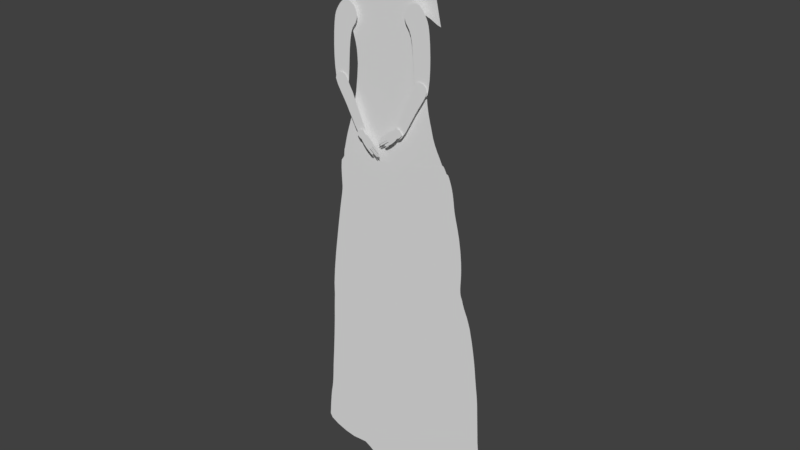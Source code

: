 # Source: Shopkeeper007.blend  (saved by Blender 2.79.0; exported with 4.5.12 LTS)
import bpy
from mathutils import Matrix  # noqa: F401  (used for matrix-valued properties, if any)

bpy.ops.wm.read_factory_settings(use_empty=True)
scene = bpy.context.scene
scene.name = 'Scene'

# ---- collections
col_collection_1 = bpy.data.collections.new('Collection 1'); scene.collection.children.link(col_collection_1)
col_collection_10 = bpy.data.collections.new('Collection 10'); scene.collection.children.link(col_collection_10)

# ---- world
world_world = bpy.data.worlds.new('World'); scene.world = world_world
world_world.color = (0.05088, 0.05088, 0.05088)
world_world.use_sun_shadow = False
world_world.sun_shadow_jitter_overblur = 0.0
world_world.cycles.sampling_method = 'MANUAL'

# ---- meshes
me_circle_007 = bpy.data.meshes.new('Circle.007')
me_circle_007.from_pydata([(-1.224, -0.9451, -2.661e-06), (-1.325, -2.603, -2.824e-06), (-1.288, -1.7, -2.732e-06), (-1.326, -3.497, -2.927e-06), (0.1448, -4.164, -2.918e-06), (0.1827, -3.451, -2.822e-06), (0.3103, -1.964, -2.646e-06), (0.2321, -2.689, -2.728e-06), (-0.2736, 0.8977, -2.52e-06), (-0.08912, 0.9563, -2.505e-06), (0.109, 0.9572, -2.493e-06), (0.3068, 0.908, -2.486e-06), (0.4919, 0.8176, -2.485e-06), (0.6558, 0.6925, -2.486e-06), (0.7922, 0.5378, -2.484e-06), (0.8958, 0.3595, -2.48e-06), (0.9626, 0.1644, -2.474e-06), (0.9901, -0.04001, -2.47e-06), (0.9772, -0.2458, -2.469e-06), (0.9243, -0.4452, -2.472e-06), (0.8336, -0.6304, -2.482e-06), (0.7099, -0.8061, -2.503e-06), (0.566, -1.025, -2.537e-06), (0.4248, -1.39, -2.583e-06), (0.09968, -4.782, -3.003e-06), (0.04823, -5.347, -3.065e-06), (-0.04942, -5.542, -3.124e-06), (-0.1754, -5.673, -3.165e-06), (-0.3241, -5.748, -3.193e-06), (-0.4872, -5.777, -3.211e-06), (-0.6561, -5.763, -3.221e-06), (-0.8225, -5.704, -3.22e-06), (-0.9786, -5.592, -3.202e-06), (-1.117, -5.413, -3.161e-06), (-1.21, -4.92, -3.105e-06), (-1.287, -4.282, -3.024e-06), (-0.833, 0.2897, -2.569e-06), (-0.7107, 0.471, -2.558e-06), (-0.5797, 0.6384, -2.547e-06), (-0.4363, 0.7861, -2.535e-06), (-1.051, -0.1267, -2.594e-06), (-0.9466, 0.09441, -2.58e-06), (-1.144, -0.4362, -2.617e-06)], [], [(3, 35, 34, 33, 32, 31, 30, 29, 28, 27, 26, 25, 24, 4, 5, 7, 6, 23, 22, 21, 20, 19, 18, 17, 16, 15, 14, 13, 12, 11, 10, 9, 8, 39, 38, 37, 36, 41, 40, 42, 0, 2, 1)])
me_circle_007.use_remesh_preserve_volume = False
me_circle_007.use_remesh_preserve_attributes = False
me_circle_007.use_mirror_vertex_groups = False
me_circle_007.update()
me_circle_006 = bpy.data.meshes.new('Circle.006')
me_circle_006.from_pydata([(-0.05563, 0.9465, 9.554e-09), (-0.4294, 0.8722, 9.554e-09), (-0.7463, 0.6604, 9.554e-09), (-0.9581, 0.3435, 9.554e-09), (-1.032, -0.03028, 1.881e-08), (2.703, -6.622, -1.431e-06), (1.201, -4.139, -8.87e-07), (0.2884, -2.495, -5.247e-07), (2.094, -5.782, -1.249e-06), (-0.7102, -0.8519, -1.624e-07), (1.647, -4.96, -1.068e-06), (-0.2253, -1.674, -3.435e-07), (0.8468, 0.3435, 9.554e-09), (0.6351, 0.6604, 9.554e-09), (0.3182, 0.8722, 9.554e-09), (0.7637, -3.317, -7.058e-07), (2.064, -2.044, -5.305e-07), (3.457, -5.228, -1.251e-06), (2.78, -3.636, -8.905e-07), (1.243, -0.4524, -1.705e-07), (3.071, -4.432, -1.07e-06), (2.836, -6.822, -1.41e-06), (3.036, -6.955, -1.452e-06), (3.271, -7.002, -1.452e-06), (3.507, -6.955, -1.452e-06), (3.706, -6.822, -1.41e-06), (3.839, -6.622, -1.431e-06), (3.886, -6.387, -1.431e-06), (3.839, -6.152, -1.431e-06), (2.403, -2.84, -7.105e-07), (1.706, -1.248, -3.505e-07)], [], [(1, 2, 3, 4, 9, 11, 7, 15, 6, 10, 8, 5, 21, 22, 23, 24, 25, 26, 27, 28, 17, 20, 18, 29, 16, 30, 19, 12, 13, 14, 0)])
me_circle_006.use_remesh_preserve_volume = False
me_circle_006.use_remesh_preserve_attributes = False
me_circle_006.use_mirror_vertex_groups = False
me_circle_006.update()
me_circle_003 = bpy.data.meshes.new('Circle.003')
me_circle_003.from_pydata([(-0.05563, 0.9465, 9.554e-09), (-0.4294, 0.8722, 9.554e-09), (-0.7463, 0.6604, 9.554e-09), (-0.9581, 0.3435, 9.554e-09), (-1.032, -0.03028, 1.881e-08), (2.703, -6.622, -1.431e-06), (1.201, -4.139, -8.87e-07), (0.2884, -2.495, -5.247e-07), (2.094, -5.782, -1.249e-06), (-0.7102, -0.8519, -1.624e-07), (1.647, -4.96, -1.068e-06), (-0.2253, -1.674, -3.435e-07), (0.8468, 0.3435, 9.554e-09), (0.6351, 0.6604, 9.554e-09), (0.3182, 0.8722, 9.554e-09), (0.7637, -3.317, -7.058e-07), (2.064, -2.044, -5.305e-07), (3.457, -5.228, -1.251e-06), (2.78, -3.636, -8.905e-07), (1.243, -0.4524, -1.705e-07), (3.071, -4.432, -1.07e-06), (2.836, -6.822, -1.41e-06), (3.036, -6.955, -1.452e-06), (3.271, -7.002, -1.452e-06), (3.507, -6.955, -1.452e-06), (3.706, -6.822, -1.41e-06), (3.839, -6.622, -1.431e-06), (3.886, -6.387, -1.431e-06), (3.839, -6.152, -1.431e-06), (2.403, -2.84, -7.105e-07), (1.706, -1.248, -3.505e-07)], [], [(1, 2, 3, 4, 9, 11, 7, 15, 6, 10, 8, 5, 21, 22, 23, 24, 25, 26, 27, 28, 17, 20, 18, 29, 16, 30, 19, 12, 13, 14, 0)])
me_circle_003.use_remesh_preserve_volume = False
me_circle_003.use_remesh_preserve_attributes = False
me_circle_003.use_mirror_vertex_groups = False
me_circle_003.update()
me_circle_002 = bpy.data.meshes.new('Circle.002')
me_circle_002.from_pydata([(-1.224, -0.9451, -2.661e-06), (-1.325, -2.603, -2.824e-06), (-1.288, -1.7, -2.732e-06), (-1.326, -3.497, -2.927e-06), (0.1448, -4.164, -2.918e-06), (0.1827, -3.451, -2.822e-06), (0.3103, -1.964, -2.646e-06), (0.2321, -2.689, -2.728e-06), (-0.2736, 0.8977, -2.52e-06), (-0.08912, 0.9563, -2.505e-06), (0.109, 0.9572, -2.493e-06), (0.3068, 0.908, -2.486e-06), (0.4919, 0.8176, -2.485e-06), (0.6558, 0.6925, -2.486e-06), (0.7922, 0.5378, -2.484e-06), (0.8958, 0.3595, -2.48e-06), (0.9626, 0.1644, -2.474e-06), (0.9901, -0.04001, -2.47e-06), (0.9772, -0.2458, -2.469e-06), (0.9243, -0.4452, -2.472e-06), (0.8336, -0.6304, -2.482e-06), (0.7099, -0.8061, -2.503e-06), (0.566, -1.025, -2.537e-06), (0.4248, -1.39, -2.583e-06), (0.09968, -4.782, -3.003e-06), (0.04823, -5.347, -3.065e-06), (-0.04942, -5.542, -3.124e-06), (-0.1754, -5.673, -3.165e-06), (-0.3241, -5.748, -3.193e-06), (-0.4872, -5.777, -3.211e-06), (-0.6561, -5.763, -3.221e-06), (-0.8225, -5.704, -3.22e-06), (-0.9786, -5.592, -3.202e-06), (-1.117, -5.413, -3.161e-06), (-1.21, -4.92, -3.105e-06), (-1.287, -4.282, -3.024e-06), (-0.833, 0.2897, -2.569e-06), (-0.7107, 0.471, -2.558e-06), (-0.5797, 0.6384, -2.547e-06), (-0.4363, 0.7861, -2.535e-06), (-1.051, -0.1267, -2.594e-06), (-0.9466, 0.09441, -2.58e-06), (-1.144, -0.4362, -2.617e-06)], [], [(3, 35, 34, 33, 32, 31, 30, 29, 28, 27, 26, 25, 24, 4, 5, 7, 6, 23, 22, 21, 20, 19, 18, 17, 16, 15, 14, 13, 12, 11, 10, 9, 8, 39, 38, 37, 36, 41, 40, 42, 0, 2, 1)])
me_circle_002.use_remesh_preserve_volume = False
me_circle_002.use_remesh_preserve_attributes = False
me_circle_002.use_mirror_vertex_groups = False
me_circle_002.update()
me_circle_001 = bpy.data.meshes.new('Circle.001')
me_circle_001.from_pydata([(0.6486, 0.8735, -8.036e-09), (0.3375, 0.9778, 4.406e-10), (-0.0703, 0.8972, -2.018e-09), (-0.3894, 0.9466, 1.01e-08), (-0.987, 0.7763, 6.57e-09), (-1.137, 0.7484, 1.593e-08), (-1.037, 0.4601, 7.02e-09), (-0.9424, 0.3187, 8.682e-09), (-0.8908, 0.09408, 1.045e-08), (-0.9137, -0.04498, 1.289e-08), (-0.9573, -0.213, 1.434e-08), (-1.034, -0.3853, 1.424e-08), (-1.136, -0.5367, 1.411e-08), (-1.237, -0.688, 1.511e-08), (-1.338, -0.8829, 1.716e-08), (-0.2149, -0.8701, 1.751e-08), (0.06706, -0.8597, 1.709e-08), (0.3467, -0.8466, 1.738e-08), (1.468, -0.7163, 1.712e-08), (1.393, -0.6452, 1.661e-08), (1.261, -0.5214, 1.581e-08), (1.167, -0.3778, 1.516e-08), (1.077, -0.2115, 1.464e-08), (1.028, -0.03901, 1.277e-08), (1.007, 0.0844, 3.542e-09), (0.9782, 0.2244, 2.032e-09), (0.9476, 0.3935, 1.055e-09), (0.9369, 0.4791, -6.803e-09), (0.9535, 0.5992, -9.848e-09), (0.919, 0.806, -1.877e-09), (0.8563, 0.8623, -4.649e-09), (0.6955, 0.8708, -7.444e-09), (0.8961, -0.8001, 1.803e-08), (0.6223, -0.8272, 1.786e-08), (1.176, -0.7649, 1.785e-08), (-0.7784, -0.8784, 1.837e-08), (-1.054, -0.8775, 1.853e-08), (-0.4967, -0.8768, 1.808e-08), (1.322, -0.7444, 1.766e-08), (-1.187, -0.8736, 1.845e-08), (-1.287, -0.7788, 1.674e-08), (-0.8992, 0.1868, 9.402e-09), (-0.991, 0.3949, 8.597e-09), (-0.9141, 0.2555, 8.882e-09), (1.322, -0.5829, 1.618e-08), (1.208, -0.4528, 1.547e-08), (1.121, -0.2971, 1.488e-08), (1.044, -0.1217, 1.444e-08), (1.016, 0.02564, 8.134e-09), (0.9938, 0.1495, 2.005e-09), (0.9615, 0.313, 2.133e-09), (0.94, 0.4445, -2.458e-09), (0.9363, 0.5105, -1.038e-08), (0.9448, 0.7026, -5.862e-09), (0.903, 0.8354, -3.126e-09), (0.9452, 0.5549, -1.011e-08), (0.9503, 0.6509, -7.855e-09), (0.9101, 0.8212, -2.522e-09), (0.9415, 0.5327, -1.025e-08), (0.9331, 0.7543, -3.87e-09), (0.8949, 0.8478, -3.669e-09), (0.9486, 0.5771, -9.98e-09), (0.7859, 0.8681, -5.857e-09), (0.8231, 0.8656, -5.218e-09), (0.742, 0.8694, -6.657e-09), (0.8808, 0.8568, -4.154e-09), (0.4794, 0.9104, -6.048e-09), (0.5599, 0.886, -7.982e-09), (0.4063, 0.944, -2.925e-09), (0.6032, 0.8783, -8.252e-09), (0.4419, 0.9264, -4.581e-09), (0.5187, 0.8968, -7.22e-09), (0.3841, 0.9565, -1.753e-09), (0.1347, 0.9239, 9.105e-12), (0.2372, 0.9487, 5.21e-10), (0.03218, 0.9049, -7.564e-10), (0.271, 0.9595, 5.79e-10), (-0.01906, 0.899, -1.297e-09), (0.08343, 0.9134, -3.329e-10), (0.1859, 0.9354, 3.057e-10), (-0.2286, 0.9152, 4.496e-09), (-0.1494, 0.9031, 1.374e-09), (-0.3077, 0.9306, 7.476e-09), (-0.1099, 0.8984, -2.47e-10), (-0.2681, 0.9225, 6.005e-09), (-0.189, 0.9088, 2.954e-09), (-0.3361, 0.9372, 8.501e-09), (-0.6687, 0.8534, 8.028e-09), (-0.5222, 0.9015, 9.16e-09), (-0.8321, 0.8104, 6.667e-09), (-0.4732, 0.9183, 9.59e-09), (-0.7484, 0.8312, 7.377e-09), (-0.5934, 0.8762, 8.648e-09), (-0.9187, 0.79, 5.939e-09), (-0.4204, 0.9372, 1.003e-08), (-0.3671, 0.9445, 9.606e-09), (-0.404, 0.943, 1.013e-08), (-0.3553, 0.9417, 9.188e-09), (-0.4404, 0.9307, 9.832e-09), (-0.3774, 0.947, 9.902e-09), (0.3133, 0.9731, 6.299e-10), (0.3564, 0.9721, -2.78e-10), (0.3263, 0.9766, 5.903e-10), (0.3674, 0.9659, -8.684e-10), (0.2964, 0.9676, 6.177e-10), (0.3473, 0.9761, 1.46e-10), (-1.164, 0.6017, 1.224e-08), (-1.167, 0.6726, 1.485e-08), (-1.111, 0.5309, 9.629e-09), (-1.162, 0.698, 1.578e-08), (-1.142, 0.5663, 1.093e-08), (-1.171, 0.6372, 1.354e-08), (-1.075, 0.4955, 8.325e-09), (-1.078, 0.7605, 1.116e-08), (-1.155, 0.7257, 1.68e-08), (-1.039, 0.7668, 8.383e-09), (-1.15, 0.7387, 1.673e-08), (-1.112, 0.7549, 1.396e-08), (-1.158, 0.7152, 1.642e-08)], [], [(69, 67, 71, 66, 70, 68, 72, 103, 101, 105, 1, 102, 100, 104, 76, 74, 79, 73, 78, 75, 77, 2, 83, 81, 85, 80, 84, 82, 86, 97, 95, 99, 3, 96, 94, 98, 90, 88, 92, 87, 91, 89, 93, 4, 115, 113, 117, 5, 116, 114, 118, 109, 107, 111, 106, 110, 108, 112, 6, 42, 7, 43, 41, 8, 9, 10, 11, 12, 13, 40, 14, 39, 36, 35, 37, 15, 16, 17, 33, 32, 34, 38, 18, 19, 44, 20, 45, 21, 46, 22, 47, 23, 48, 24, 49, 25, 50, 26, 51, 27, 52, 58, 55, 61, 28, 56, 53, 59, 29, 57, 54, 60, 65, 30, 63, 62, 64, 31, 0)])
_uv = me_circle_001.uv_layers.new(name='UVMap')
_uv.uv.foreach_set('vector', [0.7169, 0.7853, 0.7016, 0.7887, 0.6872, 0.7932, 0.6734, 0.7986, 0.6603, 0.8048, 0.6479, 0.8117, 0.6402, 0.8164, 0.6344, 0.82, 0.6306, 0.8224, 0.6274, 0.824, 0.6239, 0.8247, 0.6199, 0.8245, 0.6153, 0.8234, 0.6092, 0.8217, 0.6001, 0.8192, 0.5879, 0.8159, 0.5695, 0.812, 0.5511, 0.8087, 0.5328, 0.8057, 0.5144, 0.8035, 0.4961, 0.8022, 0.4779, 0.8023, 0.4638, 0.8033, 0.4498, 0.8056, 0.4358, 0.8082, 0.4219, 0.8111, 0.4079, 0.8143, 0.394, 0.8178, 0.384, 0.8206, 0.3772, 0.8225, 0.3731, 0.8236, 0.3695, 0.8247, 0.3652, 0.8247, 0.3599, 0.8237, 0.3541, 0.8218, 0.3468, 0.8199, 0.335, 0.8159, 0.3173, 0.8107, 0.2916, 0.8028, 0.2645, 0.7958, 0.2359, 0.7892, 0.2058, 0.7831, 0.1747, 0.7771, 0.1502, 0.7733, 0.1315, 0.7707, 0.1175, 0.7691, 0.1054, 0.7676, 0.09631, 0.7657, 0.09157, 0.7624, 0.08975, 0.7579, 0.0886, 0.7542, 0.0869, 0.7481, 0.08451, 0.7392, 0.08284, 0.7266, 0.08478, 0.7139, 0.09183, 0.701, 0.1025, 0.6879, 0.1147, 0.6748, 0.1277, 0.6616, 0.143, 0.6378, 0.1591, 0.6099, 0.1682, 0.587, 0.1724, 0.5624, 0.174, 0.5293, 0.1637, 0.4803, 0.1457, 0.4212, 0.1157, 0.3612, 0.07716, 0.3089, 0.03893, 0.2567, 0.01983, 0.2252, 8.055e-05, 0.189, 0.05419, 0.19, 0.1011, 0.1866, 0.1992, 0.182, 0.2993, 0.1783, 0.3995, 0.1764, 0.4999, 0.1759, 0.5995, 0.1762, 0.6977, 0.179, 0.7954, 0.1844, 0.8954, 0.1927, 0.9476, 0.1978, 0.9999, 0.2055, 0.9743, 0.2319, 0.9501, 0.2551, 0.9292, 0.2779, 0.9114, 0.3031, 0.898, 0.3304, 0.8828, 0.3598, 0.8687, 0.3909, 0.8583, 0.4233, 0.8539, 0.4529, 0.8505, 0.4761, 0.8482, 0.4971, 0.8446, 0.5204, 0.8402, 0.5473, 0.8356, 0.579, 0.8318, 0.6078, 0.8299, 0.6261, 0.8294, 0.6384, 0.8296, 0.6496, 0.8318, 0.6574, 0.8334, 0.6652, 0.835, 0.673, 0.8371, 0.6808, 0.8367, 0.6992, 0.8355, 0.7177, 0.8322, 0.7362, 0.828, 0.7548, 0.825, 0.7603, 0.8227, 0.7655, 0.82, 0.77, 0.8152, 0.7734, 0.8066, 0.7758, 0.7948, 0.7774, 0.7816, 0.7789, 0.7661, 0.78, 0.7496, 0.7812, 0.733, 0.7829])
me_circle_001.use_remesh_preserve_volume = False
me_circle_001.use_remesh_preserve_attributes = False
me_circle_001.use_mirror_vertex_groups = False
me_circle_001.update()
me_circle = bpy.data.meshes.new('Circle')
me_circle.from_pydata([(-0.2484, 0.8301, -2.635e-08), (-0.5301, 0.826, -2.448e-08), (-0.7419, 0.8279, -1.491e-08), (-0.8604, 0.7983, -5.184e-09), (-0.8643, 0.7172, -1.257e-10), (-0.9019, 0.5434, 0.0), (-0.9598, 0.3808, 0.0), (-1.017, 0.1942, 0.0), (-1.04, -0.02743, 0.0), (-1.058, -0.1942, 0.0), (-1.09, -0.379, -2.567e-10), (-1.145, -0.5927, -6.509e-09), (-1.138, -0.7311, -4.867e-09), (-0.893, -0.7707, 1.009e-08), (-0.6591, -0.7757, 2.554e-08), (-0.5021, -0.79, 3.308e-08), (-0.3318, -0.8312, 2.914e-08), (-0.09059, -0.8708, 1.872e-08), (0.2018, -0.8983, 3.753e-09), (0.575, -0.8439, -4.464e-09), (0.5953, -0.8133, -1.948e-08), (0.5365, -0.7813, -3.739e-08), (1.131, -0.3658, -6.803e-10), (1.102, -0.1624, 5.718e-09), (1.053, 0.006063, 1.077e-09), (0.9762, 0.1794, -5.31e-10), (0.8428, 0.3314, -9.076e-09), (0.8218, 0.5544, -1.501e-10), (0.7487, 0.7034, 0.0), (0.7091, 0.8025, -3.249e-10), (0.6148, 0.9033, -3.296e-09), (0.1077, 0.8458, -2.137e-08), (-0.4012, 0.8268, -2.644e-08), (-0.6415, 0.8263, -2.05e-08), (-0.8215, 0.8216, -9.476e-09), (-0.8667, 0.7596, -1.728e-09), (-0.8677, 0.6266, 0.0), (-0.9291, 0.4691, 0.0), (-0.9907, 0.2889, 0.0), (-1.031, 0.1158, 0.0), (-1.046, -0.1021, 0.0), (-1.071, -0.2772, 0.0), (-1.113, -0.508, -3.975e-09), (-1.169, -0.7094, -1.134e-08), (-1.034, -0.7528, 2.923e-09), (-0.7661, -0.7788, 1.758e-08), (-0.5743, -0.7742, 3.166e-08), (-0.4222, -0.8125, 3.161e-08), (-0.2284, -0.8499, 2.497e-08), (0.06663, -0.8891, 1.123e-08), (0.3133, -0.8991, -2.272e-09), (0.5987, -0.8277, -1.039e-08), (0.5692, -0.7966, -2.948e-08), (1.137, -0.7179, -4.469e-08), (1.121, -0.2823, 3.259e-09), (1.075, -0.07351, 4.271e-09), (1.012, 0.11, 5.387e-11), (0.8967, 0.2667, -3.94e-09), (0.8346, 0.4995, -5.628e-10), (0.7999, 0.6132, -1.876e-11), (0.7228, 0.7609, -9.029e-11), (0.6724, 0.8645, -1.191e-09), (0.2643, 0.855, -1.79e-08), (-0.07289, 0.8368, -2.448e-08), (0.4676, -0.8831, -5.071e-09), (0.4007, -0.8942, -4.995e-09), (0.5281, -0.8648, -3.87e-09), (0.4394, -0.7115, -3.296e-08), (0.4805, -0.7522, -3.772e-08), (0.4515, -0.6888, -3.381e-08), (0.5069, -0.7675, -3.933e-08), (0.435, -0.6935, -3.204e-08), (0.457, -0.7336, -3.542e-08), (0.4882, -0.6951, -3.697e-08), (0.6685, -0.7326, -4.552e-08), (0.5802, -0.7139, -4.155e-08), (0.7639, -0.763, -5.157e-08), (0.534, -0.7047, -3.958e-08), (0.7114, -0.7452, -4.809e-08), (0.626, -0.7228, -4.345e-08), (0.8157, -0.7812, -5.507e-08), (0.9928, -0.7814, -5.534e-08), (0.893, -0.7925, -5.723e-08), (1.077, -0.7542, -5.059e-08), (0.8546, -0.7908, -5.689e-08), (1.04, -0.7684, -5.306e-08), (0.9413, -0.7899, -5.68e-08), (1.107, -0.7377, -4.77e-08), (1.169, -0.5853, -2.833e-08), (1.161, -0.6843, -4.209e-08), (1.147, -0.4643, -1.067e-08), (1.155, -0.6997, -4.29e-08), (1.159, -0.497, -1.491e-08), (1.169, -0.6667, -4.051e-08), (1.138, -0.4258, -5.751e-09), (1.172, -0.6215, -3.38e-08), (1.175, -0.645, -3.75e-08), (1.167, -0.6011, -3.066e-08), (1.176, -0.5481, -2.268e-08), (1.175, -0.5688, -2.588e-08), (1.17, -0.5239, -1.885e-08), (1.113, -0.2127, 5.202e-09), (1.087, -0.1162, 5.356e-09), (1.065, -0.03405, 2.617e-09), (1.037, 0.05068, 3.386e-10), (0.935, 0.2314, -1.878e-09), (0.8733, 0.2948, -6.245e-09), (0.8625, 0.3118, -7.917e-09), (0.8363, 0.3989, -4.802e-09), (0.8341, 0.3638, -7.203e-09), (0.8392, 0.4351, -2.42e-09), (0.8364, 0.3463, -8.387e-09), (0.8381, 0.4164, -3.602e-09), (0.8344, 0.3813, -6.003e-09), (0.8391, 0.46, -1.351e-09), (0.8527, 0.3213, -8.825e-09), (0.7732, 0.6635, 0.0), (0.7319, 0.7355, -2.164e-11), (0.7163, 0.7825, -1.948e-10), (0.6923, 0.8366, -6.873e-10), (0.6501, 0.8888, -1.803e-09), (0.7012, 0.8205, -4.88e-10), (0.6615, 0.8769, -1.487e-09), (0.6827, 0.8512, -9.225e-10), (0.6367, 0.8994, -2.225e-09), (0.5129, 0.8796, -9.329e-09), (0.5668, 0.891, -6.042e-09), (0.443, 0.8693, -1.264e-08), (0.5932, 0.8983, -4.372e-09), (0.4833, 0.8745, -1.09e-08), (0.5401, 0.885, -7.727e-09), (0.3757, 0.863, -1.49e-08), (-1.159, -0.6517, -1.036e-08), (-1.152, -0.6208, -8.229e-09), (-1.164, -0.6826, -1.248e-08), (-1.131, -0.5505, -5.105e-09), (-1.122, -0.5308, -4.606e-09), (-1.138, -0.5702, -5.604e-09), (-1.099, -0.4469, -2.054e-09), (-1.095, -0.4148, -1.027e-09), (-1.105, -0.479, -3.081e-09), (-1.082, -0.3358, 0.0), (-0.8586, 0.6692, 0.0), (-0.861, 0.6882, 0.0), (-0.8601, 0.6503, 0.0), (-0.8816, 0.5935, 0.0), (-1.031, 0.04877, 0.0), (-1.032, 0.07316, 0.0), (-1.035, 0.01981, 0.0), (-0.7419, 0.8679, -1.835e-08), (-0.5301, 0.8661, -2.791e-08), (-0.2484, 0.8701, -2.979e-08), (0.5673, 0.9355, -7.333e-09), (0.1077, 0.8859, -2.48e-08), (-0.4012, 0.8669, -2.987e-08), (-0.6415, 0.8664, -2.394e-08), (-0.7796, 0.8688, -1.574e-08), (0.2738, 0.8993, -2.125e-08), (-0.07289, 0.8769, -2.791e-08), (0.4933, 0.9243, -1.296e-08), (0.5274, 0.9304, -9.974e-09), (0.4404, 0.9167, -1.646e-08), (0.5492, 0.9346, -8.433e-09), (0.4669, 0.92, -1.496e-08), (0.5054, 0.9267, -1.146e-08), (0.3666, 0.909, -1.885e-08), (0.5935, 0.921, -5.175e-09), (0.5814, 0.9299, -6.249e-09), (0.6056, 0.9122, -4.1e-09), (-0.8156, 0.8483, -1.176e-08), (-0.8186, 0.835, -1.062e-08), (-0.8116, 0.8615, -1.297e-08), (-0.82, 0.8283, -1.005e-08), (-0.8141, 0.855, -1.234e-08), (-0.8171, 0.8416, -1.119e-08), (-0.8028, 0.8666, -1.395e-08)], [], [(32, 1, 33, 2, 34, 3, 35, 4, 143, 142, 144, 36, 145, 5, 37, 6, 38, 7, 39, 147, 146, 148, 8, 40, 9, 41, 141, 10, 139, 138, 140, 42, 136, 135, 137, 11, 133, 132, 134, 43, 12, 44, 13, 45, 14, 46, 15, 47, 16, 48, 17, 49, 18, 50, 65, 64, 66, 19, 51, 20, 52, 21, 70, 68, 72, 67, 71, 69, 73, 77, 75, 79, 74, 78, 76, 80, 84, 82, 86, 81, 85, 83, 87, 53, 91, 89, 93, 96, 95, 97, 88, 99, 98, 100, 92, 90, 94, 22, 54, 101, 23, 102, 55, 103, 24, 104, 56, 25, 105, 57, 106, 107, 115, 26, 111, 109, 113, 108, 112, 110, 114, 58, 27, 59, 116, 28, 117, 60, 118, 29, 121, 119, 123, 61, 122, 120, 124, 30, 128, 126, 130, 125, 129, 127, 131, 62, 31, 63, 0), (129, 125, 159, 163), (32, 0, 151, 154), (130, 126, 160, 164), (128, 30, 168, 166, 167, 152, 162), (33, 1, 150, 155), (131, 127, 161, 165), (63, 31, 153, 158), (34, 2, 149, 156, 175, 171, 173, 169, 174, 170, 172), (126, 128, 162, 160), (1, 32, 154, 150), (31, 62, 157, 153), (127, 129, 163, 161), (2, 33, 155, 149), (0, 63, 158, 151), (125, 130, 164, 159), (62, 131, 165, 157)])
me_circle.use_remesh_preserve_volume = False
me_circle.use_remesh_preserve_attributes = False
me_circle.use_mirror_vertex_groups = False
me_circle.update()
me_circle_011 = bpy.data.meshes.new('Circle.011')
me_circle_011.from_pydata([(-0.02627, 0.4045, -0.02797), (-0.1805, 0.3756, -0.01823), (-0.3329, 0.3309, -0.01557), (-0.4575, 0.2606, -0.01627), (-0.5205, 0.15, -0.01485), (-0.4991, 0.01166, -0.01065), (-0.3961, -0.1192, -0.003214), (-0.2369, -0.2145, 0.007247), (-0.05628, -0.2641, 0.01407), (0.114, -0.261, 0.01027), (0.2496, -0.1953, -0.0006599), (0.3338, -0.0694, -0.01034), (0.3583, 0.09018, -0.01804), (0.3231, 0.2423, -0.02801), (0.2377, 0.352, -0.03748), (0.1166, 0.4038, -0.03774), (2.059, 0.3509, -0.07741), (1.914, 0.3459, -0.06639), (1.762, 0.3277, -0.05541), (1.629, 0.2848, -0.04552), (1.551, 0.2008, -0.03501), (1.553, 0.07541, -0.02225), (1.638, -0.07057, -0.007975), (1.784, -0.2053, 0.004148), (1.958, -0.2982, 0.009106), (2.123, -0.3252, 0.003813), (2.252, -0.274, -0.01073), (2.332, -0.1524, -0.03064), (2.358, 0.008536, -0.05174), (2.336, 0.164, -0.0702), (2.275, 0.2769, -0.08196), (2.181, 0.3349, -0.08409), (2.091, 0.486, 1.15e-08), (1.847, 0.5481, 2.07e-08), (1.635, 0.5784, 2.911e-08), (1.491, 0.6033, 3.403e-08), (1.434, 0.6022, 3.577e-08), (1.403, 0.5811, 3.644e-08), (1.57, 0.5651, 2.807e-08), (1.807, 0.5206, 1.764e-08), (2.08, 0.4577, 6.584e-09), (2.347, 0.3848, -3.364e-09), (2.565, 0.3072, -1.042e-08), (2.703, 0.2415, -1.374e-08), (2.701, 0.2716, -1.312e-08), (2.661, 0.2985, -1.117e-08), (2.531, 0.347, -5.576e-09), (2.331, 0.4183, 2.136e-09), (-0.1618, 0.5319, 6.826e-09), (0.08725, 0.5824, 1.344e-08), (0.3, 0.6023, 1.959e-08), (0.4452, 0.6203, 2.299e-08), (0.5001, 0.6164, 2.413e-08), (0.5274, 0.5933, 2.447e-08), (0.3614, 0.5856, 1.787e-08), (0.1213, 0.5525, 9.963e-09), (-0.1564, 0.5026, 1.806e-09), (-0.4295, 0.4423, -5.309e-09), (-0.6565, 0.3746, -1.004e-08), (-0.8027, 0.3151, -1.189e-08), (-0.7957, 0.3455, -1.129e-08), (-0.7519, 0.3707, -9.767e-09), (-0.6161, 0.4133, -5.565e-09), (-0.4087, 0.4755, 2.384e-11), (1.314, -0.9845, 7.038e-08), (1.312, -0.9453, 7.018e-08), (1.288, -0.828, 6.859e-08), (1.249, -0.6421, 6.527e-08), (1.207, -0.4232, 6.14e-08), (1.17, -0.1895, 5.905e-08), (1.144, 0.02544, 5.812e-08), (1.13, 0.1537, 5.759e-08), (1.121, 0.1871, 5.743e-08), (1.113, 0.153, 5.755e-08), (1.113, 0.02051, 5.789e-08), (1.129, -0.2023, 5.844e-08), (1.164, -0.44, 6.06e-08), (1.209, -0.6591, 6.446e-08), (1.259, -0.8436, 6.785e-08), (1.296, -0.9547, 6.973e-08), (0.7127, -0.8279, 6.353e-08), (0.7139, -0.7994, 6.38e-08), (0.7313, -0.7141, 6.362e-08), (0.76, -0.5789, 6.251e-08), (0.7902, -0.4198, 6.126e-08), (0.8172, -0.2499, 6.169e-08), (0.8358, -0.09362, 6.333e-08), (0.8456, -0.0003737, 6.432e-08), (0.8523, 0.02394, 6.456e-08), (0.858, -0.0009037, 6.428e-08), (0.8585, -0.0972, 6.303e-08), (0.8464, -0.2592, 6.092e-08), (0.8216, -0.432, 6.025e-08), (0.7887, -0.5913, 6.15e-08), (0.7528, -0.7255, 6.268e-08), (0.7254, -0.8063, 6.324e-08), (0.8381, -1.186, 3.089e-08), (0.8492, -1.184, 2.881e-08), (0.8837, -1.19, 2.037e-08), (0.9386, -1.2, 6.069e-09), (1.003, -1.209, -1.04e-08), (1.071, -1.213, -2.575e-08), (1.133, -1.21, -3.805e-08), (1.17, -1.208, -4.526e-08), (1.18, -1.211, -4.753e-08), (1.171, -1.22, -4.637e-08), (1.134, -1.233, -4.009e-08), (1.07, -1.243, -2.84e-08), (1.001, -1.241, -1.326e-08), (0.9369, -1.23, 3.447e-09), (0.8817, -1.212, 1.839e-08), (0.8478, -1.196, 2.776e-08), (0.331, -1.669, -3.984e-08), (0.3793, -1.682, -4.114e-08), (0.5197, -1.754, -4.53e-08), (0.7347, -1.831, -5.39e-08), (0.9916, -1.878, -6.562e-08), (1.257, -1.886, -7.803e-08), (1.486, -1.839, -8.986e-08), (1.63, -1.772, -9.87e-08), (1.678, -1.759, -1.017e-07), (1.636, -1.823, -9.803e-08), (1.494, -1.934, -8.858e-08), (1.263, -2.026, -7.568e-08), (0.9949, -2.041, -6.262e-08), (0.735, -1.972, -5.155e-08), (0.5172, -1.85, -4.403e-08), (0.3769, -1.733, -4.047e-08), (-0.03771, 0.09722, 0.07345), (-0.04837, 0.09523, 0.07412), (-0.05889, 0.09214, 0.0743), (-0.0675, 0.08728, 0.07425), (-0.07185, 0.07964, 0.07435), (-0.07038, 0.07009, 0.07464), (-0.06326, 0.06105, 0.07516), (-0.05227, 0.05446, 0.07588), (-0.03979, 0.05104, 0.07635), (-0.02802, 0.05125, 0.07609), (-0.01866, 0.05579, 0.07533), (-0.01284, 0.06449, 0.07466), (-0.01115, 0.07551, 0.07413), (-0.01358, 0.08602, 0.07344), (-0.01948, 0.0936, 0.07279), (-0.02785, 0.09718, 0.07277), (2.001, 0.08381, 0.06511), (1.99, 0.08182, 0.06579), (1.979, 0.07873, 0.06597), (1.971, 0.07387, 0.06592), (1.966, 0.06623, 0.06602), (1.968, 0.05668, 0.06631), (1.975, 0.04764, 0.06682), (1.986, 0.04105, 0.06755), (1.998, 0.03763, 0.06802), (2.01, 0.03784, 0.06776), (2.02, 0.04238, 0.067), (2.025, 0.05108, 0.06633), (2.027, 0.0621, 0.0658), (2.025, 0.07261, 0.06511), (2.019, 0.08019, 0.06446), (2.01, 0.08377, 0.06444)], [], [(1, 2, 3, 4, 5, 6, 7, 8, 9, 10, 11, 12, 13, 14, 15, 0), (17, 18, 19, 20, 21, 22, 23, 24, 25, 26, 27, 28, 29, 30, 31, 16), (33, 34, 35, 36, 37, 38, 39, 40, 41, 42, 43, 44, 45, 46, 47, 32), (49, 48, 63, 62, 61, 60, 59, 58, 57, 56, 55, 54, 53, 52, 51, 50), (65, 66, 67, 68, 69, 70, 71, 72, 73, 74, 75, 76, 77, 78, 79, 64), (81, 80, 95, 94, 93, 92, 91, 90, 89, 88, 87, 86, 85, 84, 83, 82), (97, 96, 111, 110, 109, 108, 107, 106, 105, 104, 103, 102, 101, 100, 99, 98), (113, 112, 127, 126, 125, 124, 123, 122, 121, 120, 119, 118, 117, 116, 115, 114), (129, 130, 131, 132, 133, 134, 135, 136, 137, 138, 139, 140, 141, 142, 143, 128), (145, 146, 147, 148, 149, 150, 151, 152, 153, 154, 155, 156, 157, 158, 159, 144)])
_uv = me_circle_011.uv_layers.new(name='UVMap')
_uv.uv.foreach_set('vector', [0.1381, 0.3012, 0.06866, 0.2581, 0.0164, 0.2061, 0.0002272, 0.1426, 0.02979, 0.07683, 0.09888, 0.0259, 0.1911, 0.0002273, 0.2876, 0.0002272, 0.3717, 0.02521, 0.43, 0.07666, 0.4546, 0.1509, 0.4448, 0.2335, 0.4065, 0.3044, 0.3491, 0.3475, 0.2819, 0.3566, 0.2108, 0.3369, 0.1857, 0.6561, 0.104, 0.6311, 0.0354, 0.5968, 0.0002272, 0.549, 0.01248, 0.4902, 0.07196, 0.4304, 0.1643, 0.3824, 0.2675, 0.3571, 0.36, 0.362, 0.4261, 0.4001, 0.4585, 0.4661, 0.4585, 0.5448, 0.4327, 0.6158, 0.3889, 0.6626, 0.3323, 0.6798, 0.2642, 0.6741, 0.2643, 0.9576, 0.1335, 0.9303, 0.04336, 0.9165, 0.01157, 0.8994, 0.0002272, 0.8674, 0.1006, 0.8974, 0.2504, 0.9165, 0.4262, 0.9256, 0.6015, 0.922, 0.7509, 0.8996, 0.8505, 0.8674, 0.8399, 0.8996, 0.8085, 0.9174, 0.7187, 0.9332, 0.5821, 0.9541, 0.4232, 0.9593, 0.5865, 0.8653, 0.4275, 0.867, 0.2687, 0.8617, 0.1321, 0.8409, 0.04226, 0.8251, 0.01086, 0.8073, 0.0002272, 0.7751, 0.09987, 0.8073, 0.2493, 0.8297, 0.4245, 0.8333, 0.6003, 0.8241, 0.7502, 0.805, 0.8505, 0.7751, 0.8392, 0.807, 0.8074, 0.8241, 0.7172, 0.838, 0.97, 0.09464, 0.9671, 0.1692, 0.9617, 0.2875, 0.9583, 0.4263, 0.9591, 0.5738, 0.9652, 0.7086, 0.97, 0.7888, 0.9677, 0.8103, 0.9594, 0.7901, 0.9455, 0.7087, 0.9331, 0.57, 0.93, 0.4204, 0.9356, 0.2811, 0.9472, 0.1626, 0.9592, 0.09044, 0.967, 0.07035, 0.8614, 0.1789, 0.8636, 0.1612, 0.8692, 0.1758, 0.8779, 0.2283, 0.8863, 0.3144, 0.8904, 0.4157, 0.8882, 0.5245, 0.8792, 0.6253, 0.8691, 0.6844, 0.8631, 0.6991, 0.8614, 0.6835, 0.8649, 0.6252, 0.8693, 0.5272, 0.8699, 0.42, 0.8674, 0.3191, 0.8635, 0.233, 0.4618, 0.1372, 0.455, 0.1351, 0.4615, 0.1295, 0.4833, 0.1209, 0.5184, 0.1125, 0.5591, 0.1085, 0.602, 0.1107, 0.6409, 0.1196, 0.6632, 0.1296, 0.6683, 0.1356, 0.662, 0.1372, 0.6392, 0.1338, 0.6009, 0.1294, 0.5584, 0.1288, 0.5181, 0.1313, 0.4835, 0.1352, 0.02818, 0.7745, 0.0002272, 0.7746, 0.02559, 0.7593, 0.1133, 0.7271, 0.2549, 0.6956, 0.4189, 0.6803, 0.5924, 0.6881, 0.7503, 0.7209, 0.8411, 0.7578, 0.8625, 0.7746, 0.8373, 0.7727, 0.7463, 0.7429, 0.5911, 0.7269, 0.4194, 0.7251, 0.2566, 0.7346, 0.117, 0.7494, 0.4666, 0.1931, 0.4608, 0.1895, 0.4564, 0.1851, 0.455, 0.1798, 0.4575, 0.1743, 0.4633, 0.1701, 0.471, 0.1679, 0.4791, 0.1679, 0.4861, 0.17, 0.491, 0.1743, 0.493, 0.1805, 0.4922, 0.1874, 0.489, 0.1933, 0.4842, 0.1969, 0.4786, 0.1977, 0.4726, 0.1961, 0.4666, 0.1628, 0.4608, 0.1592, 0.4564, 0.1549, 0.455, 0.1496, 0.4575, 0.1441, 0.4633, 0.1398, 0.471, 0.1377, 0.4791, 0.1377, 0.4861, 0.1398, 0.491, 0.1441, 0.493, 0.1503, 0.4922, 0.1572, 0.489, 0.1631, 0.4842, 0.1667, 0.4786, 0.1675, 0.4726, 0.1658])
me_circle_011.use_remesh_preserve_volume = False
me_circle_011.use_remesh_preserve_attributes = False
me_circle_011.use_mirror_vertex_groups = False
me_circle_011.update()
me_circle_010 = bpy.data.meshes.new('Circle.010')
me_circle_010.from_pydata([(5.084e-05, 0.5788, 6.007e-09), (-0.1716, 0.5593, 6.091e-09), (-0.3371, 0.4991, 6.388e-09), (-0.4905, 0.3944, 7.038e-09), (-0.6272, 0.2387, 8.251e-09), (-0.744, 0.02782, 1.021e-08), (-0.8392, -0.2307, 1.284e-08), (-0.9095, -0.5105, 1.549e-08), (-0.9499, -0.7758, 1.702e-08), (-0.9661, -1.014, 1.711e-08), (-0.9185, -1.009, 6.234e-09), (-0.8293, -0.9291, -5.124e-09), (-0.6976, -0.8472, -4.016e-09), (-0.5383, -0.7287, 5.238e-09), (-0.3705, -0.5753, 6.495e-09), (-0.1951, -0.4404, -3.355e-09), (-0.01462, -0.3825, -1.087e-08), (0.1539, -0.416, -8.249e-09), (0.3044, -0.5168, -3.345e-09), (0.4516, -0.6399, -5.925e-09), (0.6031, -0.7454, -1.232e-08), (0.7483, -0.8391, -9.673e-09), (0.868, -0.9565, 4.415e-09), (0.9387, -1.001, 1.665e-08), (0.9314, -0.7709, 1.685e-08), (0.8978, -0.5096, 1.546e-08), (0.8319, -0.2307, 1.284e-08), (0.7398, 0.02782, 1.021e-08), (0.625, 0.2387, 8.251e-09), (0.4896, 0.3944, 7.038e-09), (0.3368, 0.4991, 6.388e-09), (0.1717, 0.5593, 6.091e-09), (-0.9672, -0.3123, 2.454e-08), (-1.092, -0.6514, 2.799e-08), (-1.184, -1.019, 3.146e-08), (-1.237, -1.367, 3.347e-08), (-1.746, -5.638, 1.334e-07), (-1.679, -5.927, 1.203e-07), (-1.495, -5.483, 9.274e-08), (-1.254, -5.333, 9.477e-08), (-0.9624, -5.116, 1.117e-07), (-0.6553, -4.835, 1.14e-07), (-0.3342, -4.588, 9.598e-08), (-0.003804, -4.482, 8.222e-08), (0.3047, -4.543, 8.702e-08), (0.5803, -4.728, 9.599e-08), (0.8497, -4.953, 9.127e-08), (1.127, -5.147, 7.957e-08), (1.393, -5.318, 8.441e-08), (1.612, -5.533, 1.102e-07), (1.742, -5.614, 1.326e-07), (1.231, -1.36, 3.324e-08), (1.187, -1.018, 3.142e-08), (1.101, -0.6514, 2.799e-08), (0.9797, -0.3123, 2.454e-08)], [], [(1, 2, 3, 4, 5, 6, 7, 8, 9, 10, 11, 12, 13, 14, 15, 16, 17, 18, 19, 20, 21, 22, 23, 24, 25, 26, 27, 28, 29, 30, 31, 0), (26, 25, 24, 23, 22, 21, 20, 19, 18, 17, 16, 15, 14, 13, 12, 11, 10, 9, 8, 7, 6, 5, 32, 33, 34, 35, 36, 37, 38, 39, 40, 41, 42, 43, 44, 45, 46, 47, 48, 49, 50, 51, 52, 53, 54, 27)])
_uv = me_circle_010.uv_layers.new(name='UVMap')
_uv.uv.foreach_set('vector', [0.5628, 0.9827, 0.5151, 0.9739, 0.47, 0.9582, 0.4287, 0.9347, 0.392, 0.9028, 0.3604, 0.8636, 0.3355, 0.8211, 0.3193, 0.7808, 0.3103, 0.7446, 0.3238, 0.7452, 0.3504, 0.7572, 0.3889, 0.7695, 0.4359, 0.7872, 0.486, 0.8103, 0.5378, 0.8306, 0.5896, 0.8391, 0.6364, 0.8337, 0.677, 0.8181, 0.7161, 0.7991, 0.7568, 0.7827, 0.7959, 0.7682, 0.8275, 0.7502, 0.8465, 0.7433, 0.8487, 0.7783, 0.844, 0.8181, 0.8306, 0.8607, 0.8095, 0.9003, 0.781, 0.9326, 0.7458, 0.9565, 0.7047, 0.9727, 0.6594, 0.9822, 0.6114, 0.9854, 0.8306, 0.8607, 0.844, 0.8181, 0.8487, 0.7783, 0.8465, 0.7433, 0.8275, 0.7502, 0.7959, 0.7682, 0.7568, 0.7827, 0.7161, 0.7991, 0.677, 0.8181, 0.6364, 0.8337, 0.5896, 0.8391, 0.5378, 0.8306, 0.486, 0.8103, 0.4359, 0.7872, 0.3889, 0.7695, 0.3504, 0.7572, 0.3238, 0.7452, 0.3103, 0.7446, 0.3193, 0.7808, 0.3355, 0.8211, 0.3604, 0.8636, 0.392, 0.9028, 0.3229, 0.8514, 0.2815, 0.8, 0.2488, 0.7442, 0.2275, 0.6913, 0.006048, 0.0418, 0.0196, -0.002405, 0.07933, 0.06499, 0.1499, 0.08742, 0.236, 0.1199, 0.3276, 0.1622, 0.4225, 0.1992, 0.5174, 0.2148, 0.603, 0.205, 0.6772, 0.1764, 0.7489, 0.1416, 0.8234, 0.1117, 0.895, 0.08512, 0.9527, 0.05203, 0.9877, 0.03948, 0.9222, 0.688, 0.9161, 0.7403, 0.8985, 0.7962, 0.8707, 0.8481, 0.8095, 0.9003])
me_circle_010.use_remesh_preserve_volume = False
me_circle_010.use_remesh_preserve_attributes = False
me_circle_010.use_mirror_vertex_groups = False
me_circle_010.update()
me_circle_009 = bpy.data.meshes.new('Circle.009')
me_circle_009.from_pydata([(0.0005542, 0.5726, 6.154e-09), (-0.1766, 0.5505, 6.299e-09), (-0.3473, 0.4823, 6.787e-09), (-0.5056, 0.3636, 7.766e-09), (-0.6466, 0.1872, 9.471e-09), (-0.7671, -0.05173, 1.21e-08), (-0.8653, -0.3446, 1.554e-08), (-0.9378, -0.6617, 1.907e-08), (-0.9795, -0.9623, 2.144e-08), (-0.9961, -1.232, 2.228e-08), (-0.9471, -1.226, 1.139e-08), (-0.8551, -1.136, -2.205e-10), (-0.7192, -1.043, 6.293e-10), (-0.5548, -0.909, 9.51e-09), (-0.3817, -0.7352, 1.028e-08), (-0.2008, -0.5823, 6.911e-12), (-0.01458, -0.5167, -7.689e-09), (0.1593, -0.5546, -4.964e-09), (0.3146, -0.6689, 2.582e-10), (0.4664, -0.8083, -1.933e-09), (0.6227, -0.9279, -7.994e-09), (0.7725, -1.034, -5.053e-09), (0.896, -1.167, 9.405e-09), (0.969, -1.217, 2.178e-08), (0.9614, -0.9568, 2.125e-08), (0.9267, -0.6608, 1.904e-08), (0.8588, -0.3446, 1.554e-08), (0.7637, -0.05173, 1.21e-08), (0.6453, 0.1872, 9.471e-09), (0.5056, 0.3636, 7.766e-09), (0.348, 0.4823, 6.787e-09), (0.1776, 0.5505, 6.299e-09)], [], [(1, 2, 3, 4, 5, 6, 7, 8, 9, 10, 11, 12, 13, 14, 15, 16, 17, 18, 19, 20, 21, 22, 23, 24, 25, 26, 27, 28, 29, 30, 31, 0)])
_uv = me_circle_009.uv_layers.new(name='UVMap')
_uv.uv.foreach_set('vector', [0.4227, 0.6296, 0.3357, 0.6134, 0.2548, 0.5848, 0.1825, 0.5422, 0.1204, 0.4844, 0.06948, 0.4134, 0.03157, 0.3365, 0.009441, 0.2635, 9.122e-05, 0.198, 0.02508, 0.1992, 0.07216, 0.221, 0.1416, 0.2433, 0.2257, 0.2757, 0.3143, 0.3176, 0.4068, 0.3544, 0.5017, 0.37, 0.5901, 0.3605, 0.6687, 0.3324, 0.7455, 0.2982, 0.8247, 0.2689, 0.9005, 0.2428, 0.9629, 0.2103, 0.9999, 0.198, 0.9969, 0.2613, 0.9802, 0.3333, 0.9466, 0.4102, 0.8992, 0.4816, 0.8397, 0.5398, 0.7692, 0.583, 0.6894, 0.6121, 0.6029, 0.629, 0.5129, 0.6347])
me_circle_009.use_remesh_preserve_volume = False
me_circle_009.use_remesh_preserve_attributes = False
me_circle_009.use_mirror_vertex_groups = False
me_circle_009.update()
me_circle_008 = bpy.data.meshes.new('Circle.008')
me_circle_008.from_pydata([(1.579e-07, 1.0, -0.04011), (-0.2485, 0.9808, -0.04011), (-0.4874, 0.9239, -0.04011), (-0.7076, 0.8315, -0.04011), (-0.9764, 0.7016, -0.04011), (-0.995, 0.543, -0.04011), (-0.9958, 0.3662, -0.04011), (-0.9788, 0.1779, -0.04011), (-0.9447, -0.01463, -0.04011), (-0.8948, -0.204, -0.04011), (-0.8309, -0.3829, -0.04011), (-0.7556, -0.5444, -0.04011), (-0.6421, -0.6825, -0.04011), (-0.529, -0.7917, -0.04011), (-0.4469, -0.8625, -0.04011), (-0.252, -0.9411, -0.04011), (-0.04655, -0.9939, -0.04011), (0.1615, -0.9554, -0.04011), (0.3642, -0.8639, -0.04011), (0.4994, -0.7827, -0.04011), (0.6035, -0.6751, -0.04011), (0.7036, -0.5393, -0.04011), (0.7916, -0.3794, -0.04011), (0.864, -0.2015, -0.04011), (0.9181, -0.0125, -0.04011), (0.9517, 0.1804, -0.04011), (0.9637, 0.3698, -0.04011), (0.9535, 0.5483, -0.04011), (0.9215, 0.7092, -0.04011), (0.7076, 0.8315, -0.04011), (0.4874, 0.9239, -0.04011), (0.2485, 0.9808, -0.04011)], [], [(1, 2, 3, 4, 5, 6, 7, 8, 9, 10, 11, 12, 13, 14, 15, 16, 17, 18, 19, 20, 21, 22, 23, 24, 25, 26, 27, 28, 29, 30, 31, 0)])
_uv = me_circle_008.uv_layers.new(name='UVMap')
_uv.uv.foreach_set('vector', [0.4006, 0.9574, 0.286, 0.9322, 0.18, 0.8899, 0.05053, 0.8301, 0.04033, 0.7545, 0.03847, 0.6701, 0.045, 0.58, 0.05969, 0.4878, 0.08196, 0.3969, 0.111, 0.3109, 0.1456, 0.2331, 0.1987, 0.1662, 0.2518, 0.1131, 0.2904, 0.07862, 0.3828, 0.0394, 0.4805, 0.01247, 0.5802, 0.02913, 0.6778, 0.07115, 0.7431, 0.1088, 0.7937, 0.1593, 0.8427, 0.2234, 0.886, 0.299, 0.9221, 0.3834, 0.9495, 0.4732, 0.9672, 0.5651, 0.9745, 0.6554, 0.9711, 0.7408, 0.9572, 0.8179, 0.856, 0.8781, 0.7516, 0.9241, 0.638, 0.9533, 0.5194, 0.9645])
me_circle_008.use_remesh_preserve_volume = False
me_circle_008.use_remesh_preserve_attributes = False
me_circle_008.use_mirror_vertex_groups = False
me_circle_008.update()
me_circle_005 = bpy.data.meshes.new('Circle.005')
me_circle_005.from_pydata([(-0.0008778, 1.448e-08, -0.08224), (0.007437, 1.448e-08, -0.07556), (-0.05871, 1.448e-08, -0.004382), (-0.05977, 1.448e-08, -0.0009068), (-0.0589, 1.448e-08, -0.002894), (0.003042, 1.448e-08, -0.09641), (-0.008096, 1.448e-08, -0.1053), (-0.08643, 1.448e-08, -0.02729), (-0.07032, 1.448e-08, -0.01422), (-0.07141, 1.448e-08, -0.01528), (-0.02254, 1.448e-08, -0.09895), (-0.03254, 1.448e-08, -0.1069), (-0.1003, 1.448e-08, -0.08224), (-0.07185, 1.448e-08, -0.07953), (-0.1929, 1.448e-08, 0.03041), (-0.09976, 1.448e-08, -0.03871), (-0.1161, 1.448e-08, -0.02965), (-0.151, 1.448e-08, -0.03296), (-0.1641, 1.448e-08, -0.01489), (-0.1768, 1.448e-08, 0.003506), (-0.1978, 1.448e-08, 0.04613), (-0.2019, 1.448e-08, 0.06846), (-0.1949, 1.448e-08, 0.08308), (-0.1792, 1.448e-08, 0.09462), (-0.1441, 1.448e-08, 0.1149), (-0.09346, 1.448e-08, 0.06897), (-0.07688, 1.448e-08, 0.05371), (-0.04859, 1.448e-08, 0.009868), (-0.06922, 1.448e-08, -0.01282), (-0.08724, 1.448e-08, -0.02822), (-0.08752, 1.448e-08, -0.02895), (-0.007844, 1.448e-08, -0.04971), (-0.002119, 1.448e-08, -0.0442), (-0.09005, 1.448e-08, -0.05689), (-0.103, 1.448e-08, -0.04329), (-0.07829, 1.448e-08, -0.06977), (-0.1096, 1.448e-08, -0.03647), (-0.08384, 1.448e-08, -0.06353), (-0.09651, 1.448e-08, -0.05011), (-0.07407, 1.448e-08, -0.07524), (-0.08141, 1.448e-08, -0.08578), (-0.0903, 1.448e-08, -0.0858), (-0.07396, 1.448e-08, -0.08425), (-0.09512, 1.448e-08, -0.08468), (-0.07735, 1.448e-08, -0.08523), (-0.08576, 1.448e-08, -0.08603), (-0.07191, 1.448e-08, -0.08247), (-0.1249, 1.448e-08, -0.0602), (-0.1121, 1.448e-08, -0.07299), (-0.1379, 1.448e-08, -0.04661), (-0.106, 1.448e-08, -0.07827), (-0.1314, 1.448e-08, -0.05342), (-0.1184, 1.448e-08, -0.06681), (-0.1444, 1.448e-08, -0.03979), (-0.06343, 1.448e-08, -0.07667), (-0.04613, 1.448e-08, -0.09442), (-0.08157, 1.448e-08, -0.05773), (-0.03864, 1.448e-08, -0.1017), (-0.07248, 1.448e-08, -0.06723), (-0.05455, 1.448e-08, -0.08587), (-0.09066, 1.448e-08, -0.04822), (-0.021, 1.448e-08, -0.1098), (-0.02488, 1.448e-08, -0.111), (-0.01914, 1.448e-08, -0.1064), (-0.02801, 1.448e-08, -0.1099), (-0.01973, 1.448e-08, -0.1084), (-0.02268, 1.448e-08, -0.1107), (-0.01987, 1.448e-08, -0.1034), (-0.05121, 1.448e-08, -0.06693), (-0.06932, 1.448e-08, -0.04797), (-0.03428, 1.448e-08, -0.08497), (-0.07842, 1.448e-08, -0.03846), (-0.04242, 1.448e-08, -0.0762), (-0.06024, 1.448e-08, -0.05747), (-0.02743, 1.448e-08, -0.09272), (-0.04552, 1.448e-08, -0.07006), (-0.02531, 1.448e-08, -0.09091), (-0.06598, 1.448e-08, -0.04867), (-0.016, 1.448e-08, -0.09961), (-0.05575, 1.448e-08, -0.05937), (-0.03531, 1.448e-08, -0.0807), (-0.0762, 1.448e-08, -0.03798), (0.002277, 1.448e-08, -0.1059), (-0.00199, 1.448e-08, -0.1072), (0.004303, 1.448e-08, -0.1022), (-0.03033, 1.448e-08, -0.05792), (-0.05087, 1.448e-08, -0.0366), (-0.01033, 1.448e-08, -0.07895), (-0.06114, 1.448e-08, -0.02594), (-0.02011, 1.448e-08, -0.06855), (-0.0406, 1.448e-08, -0.04726), (-0.002103, 1.448e-08, -0.08851), (-0.03184, 1.448e-08, -0.05185), (-0.01442, 1.448e-08, -0.06965), (-0.05045, 1.448e-08, -0.03243), (-0.006975, 1.448e-08, -0.07685), (-0.0411, 1.448e-08, -0.0422), (-0.02284, 1.448e-08, -0.06113), (-0.05983, 1.448e-08, -0.02263), (-0.02139, 1.448e-08, -0.04345), (-0.03995, 1.448e-08, -0.024), (-0.004404, 1.448e-08, -0.06161), (-0.04933, 1.448e-08, -0.01419), (-0.01252, 1.448e-08, -0.05284), (-0.03061, 1.448e-08, -0.03378), (0.002409, 1.448e-08, -0.06932), (0.01074, 1.448e-08, -0.0867), (0.006968, 1.448e-08, -0.08716), (0.01173, 1.448e-08, -0.08333), (0.003722, 1.448e-08, -0.08561), (0.01166, 1.448e-08, -0.08539), (0.009201, 1.448e-08, -0.08736), (0.01048, 1.448e-08, -0.08018), (-0.0207, 1.448e-08, -0.01968), (-0.03438, 1.448e-08, -0.005035), (-0.009076, 1.448e-08, -0.03327), (-0.04147, 1.448e-08, 0.002407), (-0.01448, 1.448e-08, -0.02669), (-0.02741, 1.448e-08, -0.01242), (-0.004848, 1.448e-08, -0.0392), (-0.001793, 1.448e-08, -0.05029), (-0.004117, 1.448e-08, -0.0509), (-0.001088, 1.448e-08, -0.04798), (-0.03149, 1.448e-08, -0.03008), (-0.01843, 1.448e-08, -0.04229), (-0.04552, 1.448e-08, -0.01576), (-0.01271, 1.448e-08, -0.04677), (-0.03845, 1.448e-08, -0.02305), (-0.02477, 1.448e-08, -0.0366), (-0.05263, 1.448e-08, -0.008355), (-0.2321, 1.448e-08, 0.07409), (-0.2497, 1.448e-08, 0.1118), (-0.2257, 1.448e-08, 0.1297), (-0.197, 1.448e-08, 0.1383), (-0.1544, 1.448e-08, 0.1397), (-0.2157, 1.448e-08, 0.05955), (-0.2077, 1.448e-08, 0.05655), (-0.2224, 1.448e-08, 0.06335), (-0.1201, 1.448e-08, 0.09222)], [], [(16, 17, 53, 49, 51, 47, 52, 48, 50, 12, 43, 41, 45, 40, 44, 42, 46, 13, 39, 35, 37, 33, 38, 34, 36), (30, 15, 60, 56, 58, 54, 59, 55, 57, 11, 64, 62, 66, 61, 65, 63, 67, 10, 74, 70, 72, 68, 73, 69, 71), (9, 7, 81, 77, 79, 75, 80, 76, 78, 6, 83, 82, 84, 5, 91, 87, 89, 85, 90, 86, 88), (2, 28, 98, 94, 96, 92, 97, 93, 95, 0, 109, 107, 111, 106, 110, 108, 112, 1, 105, 101, 103, 99, 104, 100, 102), (27, 3, 129, 125, 127, 123, 128, 124, 126, 31, 121, 120, 122, 32, 119, 115, 117, 113, 118, 114, 116), (4, 3, 27, 26, 25, 138, 24, 23, 22, 21, 20, 14, 19, 18, 17, 16, 15, 30, 29, 7, 9, 8, 28, 2), (21, 22, 132, 131), (23, 24, 134, 133), (22, 23, 133, 132), (20, 21, 131, 130, 137, 135, 136)])
me_circle_005.use_remesh_preserve_volume = False
me_circle_005.use_remesh_preserve_attributes = False
me_circle_005.use_mirror_vertex_groups = False
me_circle_005.update()
me_circle_004 = bpy.data.meshes.new('Circle.004')
me_circle_004.from_pydata([(-0.0008778, 1.448e-08, -0.08224), (0.007437, 1.448e-08, -0.07556), (-0.05871, 1.448e-08, -0.004382), (-0.05977, 1.448e-08, -0.0009068), (-0.0589, 1.448e-08, -0.002894), (0.003042, 1.448e-08, -0.09641), (-0.008096, 1.448e-08, -0.1053), (-0.08643, 1.448e-08, -0.02729), (-0.07032, 1.448e-08, -0.01422), (-0.07141, 1.448e-08, -0.01528), (-0.02254, 1.448e-08, -0.09895), (-0.03254, 1.448e-08, -0.1069), (-0.1003, 1.448e-08, -0.08224), (-0.07185, 1.448e-08, -0.07953), (-0.1929, 1.448e-08, 0.03041), (-0.09976, 1.448e-08, -0.03871), (-0.1161, 1.448e-08, -0.02965), (-0.151, 1.448e-08, -0.03296), (-0.1641, 1.448e-08, -0.01489), (-0.1768, 1.448e-08, 0.003506), (-0.1978, 1.448e-08, 0.04613), (-0.2019, 1.448e-08, 0.06846), (-0.1949, 1.448e-08, 0.08308), (-0.1792, 1.448e-08, 0.09462), (-0.1441, 1.448e-08, 0.1149), (-0.09346, 1.448e-08, 0.06897), (-0.07688, 1.448e-08, 0.05371), (-0.04859, 1.448e-08, 0.009868), (-0.06922, 1.448e-08, -0.01282), (-0.08724, 1.448e-08, -0.02822), (-0.08752, 1.448e-08, -0.02895), (-0.007844, 1.448e-08, -0.04971), (-0.002119, 1.448e-08, -0.0442), (-0.09005, 1.448e-08, -0.05689), (-0.103, 1.448e-08, -0.04329), (-0.07829, 1.448e-08, -0.06977), (-0.1096, 1.448e-08, -0.03647), (-0.08384, 1.448e-08, -0.06353), (-0.09651, 1.448e-08, -0.05011), (-0.07407, 1.448e-08, -0.07524), (-0.08141, 1.448e-08, -0.08578), (-0.0903, 1.448e-08, -0.0858), (-0.07396, 1.448e-08, -0.08425), (-0.09512, 1.448e-08, -0.08468), (-0.07735, 1.448e-08, -0.08523), (-0.08576, 1.448e-08, -0.08603), (-0.07191, 1.448e-08, -0.08247), (-0.1249, 1.448e-08, -0.0602), (-0.1121, 1.448e-08, -0.07299), (-0.1379, 1.448e-08, -0.04661), (-0.106, 1.448e-08, -0.07827), (-0.1314, 1.448e-08, -0.05342), (-0.1184, 1.448e-08, -0.06681), (-0.1444, 1.448e-08, -0.03979), (-0.06343, 1.448e-08, -0.07667), (-0.04613, 1.448e-08, -0.09442), (-0.08157, 1.448e-08, -0.05773), (-0.03864, 1.448e-08, -0.1017), (-0.07248, 1.448e-08, -0.06723), (-0.05455, 1.448e-08, -0.08587), (-0.09066, 1.448e-08, -0.04822), (-0.021, 1.448e-08, -0.1098), (-0.02488, 1.448e-08, -0.111), (-0.01914, 1.448e-08, -0.1064), (-0.02801, 1.448e-08, -0.1099), (-0.01973, 1.448e-08, -0.1084), (-0.02268, 1.448e-08, -0.1107), (-0.01987, 1.448e-08, -0.1034), (-0.05121, 1.448e-08, -0.06693), (-0.06932, 1.448e-08, -0.04797), (-0.03428, 1.448e-08, -0.08497), (-0.07842, 1.448e-08, -0.03846), (-0.04242, 1.448e-08, -0.0762), (-0.06024, 1.448e-08, -0.05747), (-0.02743, 1.448e-08, -0.09272), (-0.04552, 1.448e-08, -0.07006), (-0.02531, 1.448e-08, -0.09091), (-0.06598, 1.448e-08, -0.04867), (-0.016, 1.448e-08, -0.09961), (-0.05575, 1.448e-08, -0.05937), (-0.03531, 1.448e-08, -0.0807), (-0.0762, 1.448e-08, -0.03798), (0.002277, 1.448e-08, -0.1059), (-0.00199, 1.448e-08, -0.1072), (0.004303, 1.448e-08, -0.1022), (-0.03033, 1.448e-08, -0.05792), (-0.05087, 1.448e-08, -0.0366), (-0.01033, 1.448e-08, -0.07895), (-0.06114, 1.448e-08, -0.02594), (-0.02011, 1.448e-08, -0.06855), (-0.0406, 1.448e-08, -0.04726), (-0.002103, 1.448e-08, -0.08851), (-0.03184, 1.448e-08, -0.05185), (-0.01442, 1.448e-08, -0.06965), (-0.05045, 1.448e-08, -0.03243), (-0.006975, 1.448e-08, -0.07685), (-0.0411, 1.448e-08, -0.0422), (-0.02284, 1.448e-08, -0.06113), (-0.05983, 1.448e-08, -0.02263), (-0.02139, 1.448e-08, -0.04345), (-0.03995, 1.448e-08, -0.024), (-0.004404, 1.448e-08, -0.06161), (-0.04933, 1.448e-08, -0.01419), (-0.01252, 1.448e-08, -0.05284), (-0.03061, 1.448e-08, -0.03378), (0.002409, 1.448e-08, -0.06932), (0.01074, 1.448e-08, -0.0867), (0.006968, 1.448e-08, -0.08716), (0.01173, 1.448e-08, -0.08333), (0.003722, 1.448e-08, -0.08561), (0.01166, 1.448e-08, -0.08539), (0.009201, 1.448e-08, -0.08736), (0.01048, 1.448e-08, -0.08018), (-0.0207, 1.448e-08, -0.01968), (-0.03438, 1.448e-08, -0.005035), (-0.009076, 1.448e-08, -0.03327), (-0.04147, 1.448e-08, 0.002407), (-0.01448, 1.448e-08, -0.02669), (-0.02741, 1.448e-08, -0.01242), (-0.004848, 1.448e-08, -0.0392), (-0.001793, 1.448e-08, -0.05029), (-0.004117, 1.448e-08, -0.0509), (-0.001088, 1.448e-08, -0.04798), (-0.03149, 1.448e-08, -0.03008), (-0.01843, 1.448e-08, -0.04229), (-0.04552, 1.448e-08, -0.01576), (-0.01271, 1.448e-08, -0.04677), (-0.03845, 1.448e-08, -0.02305), (-0.02477, 1.448e-08, -0.0366), (-0.05263, 1.448e-08, -0.008355), (-0.2321, 1.448e-08, 0.07409), (-0.2497, 1.448e-08, 0.1118), (-0.2257, 1.448e-08, 0.1297), (-0.197, 1.448e-08, 0.1383), (-0.1544, 1.448e-08, 0.1397), (-0.2157, 1.448e-08, 0.05955), (-0.2077, 1.448e-08, 0.05655), (-0.2224, 1.448e-08, 0.06335), (-0.1201, 1.448e-08, 0.09222)], [], [(16, 17, 53, 49, 51, 47, 52, 48, 50, 12, 43, 41, 45, 40, 44, 42, 46, 13, 39, 35, 37, 33, 38, 34, 36), (30, 15, 60, 56, 58, 54, 59, 55, 57, 11, 64, 62, 66, 61, 65, 63, 67, 10, 74, 70, 72, 68, 73, 69, 71), (9, 7, 81, 77, 79, 75, 80, 76, 78, 6, 83, 82, 84, 5, 91, 87, 89, 85, 90, 86, 88), (2, 28, 98, 94, 96, 92, 97, 93, 95, 0, 109, 107, 111, 106, 110, 108, 112, 1, 105, 101, 103, 99, 104, 100, 102), (27, 3, 129, 125, 127, 123, 128, 124, 126, 31, 121, 120, 122, 32, 119, 115, 117, 113, 118, 114, 116), (4, 3, 27, 26, 25, 138, 24, 23, 22, 21, 20, 14, 19, 18, 17, 16, 15, 30, 29, 7, 9, 8, 28, 2), (21, 22, 132, 131), (23, 24, 134, 133), (22, 23, 133, 132), (20, 21, 131, 130, 137, 135, 136)])
me_circle_004.use_remesh_preserve_volume = False
me_circle_004.use_remesh_preserve_attributes = False
me_circle_004.use_mirror_vertex_groups = False
me_circle_004.update()

# ---- objects
ob_circle_005 = bpy.data.objects.new('Circle.005', me_circle_007)
ob_circle_004 = bpy.data.objects.new('Circle.004', me_circle_006)
ob_circle_001 = bpy.data.objects.new('Circle.001', me_circle_003)
ob_circle = bpy.data.objects.new('Circle', me_circle_002)
ob_shirt = bpy.data.objects.new('Shirt', me_circle_001)
ob_dress = bpy.data.objects.new('Dress', me_circle)
ob_circle_009 = bpy.data.objects.new('Circle.009', me_circle_011)
ob_circle_008 = bpy.data.objects.new('Circle.008', me_circle_010)
ob_circle_007 = bpy.data.objects.new('Circle.007', me_circle_009)
ob_circle_006 = bpy.data.objects.new('Circle.006', me_circle_008)
ob_circle_003 = bpy.data.objects.new('Circle.003', me_circle_005)
ob_circle_002 = bpy.data.objects.new('Circle.002', me_circle_004)

# ---- transforms, parenting, visibility, modifiers, constraints
ob_circle_005.location = (0.2327, -0.0422, 4.844)
ob_circle_005.rotation_euler = (1.571, -0.0, 0.0)
ob_circle_005.scale = (-0.1166, 0.1166, 0.1166)
ob_circle_005.lineart.crease_threshold = 0.0
ob_circle_004.location = (0.2924, -0.05458, 4.24)
ob_circle_004.rotation_euler = (1.571, -0.0, 0.0)
ob_circle_004.scale = (-0.07069, 0.07069, 0.07069)
ob_circle_004.lineart.crease_threshold = 0.0
ob_circle_001.location = (-0.5748, -0.05458, 4.141)
ob_circle_001.rotation_euler = (1.571, -0.0, 0.0)
ob_circle_001.scale = (0.07069, 0.07069, 0.07069)
ob_circle_001.lineart.crease_threshold = 0.0
ob_circle.location = (-0.5151, -0.0422, 4.744)
ob_circle.rotation_euler = (1.571, -0.0, 0.0)
ob_circle.scale = (0.1166, 0.1166, 0.1166)
ob_circle.lineart.crease_threshold = 0.0
ob_shirt.location = (-0.08414, 1.657e-05, 4.214)
ob_shirt.rotation_euler = (1.571, -0.0, 0.0)
ob_shirt.scale = (0.3958, 0.8566, 0.8566)
ob_shirt.lineart.crease_threshold = 0.0
ob_dress.location = (0.04333, -2.398e-07, 1.77)
ob_dress.rotation_euler = (1.571, -0.0, 0.0)
ob_dress.scale = (0.8115, 1.961, 1.0)
ob_dress.lineart.crease_threshold = 0.0
ob_circle_009.location = (-0.232, 1.637e-05, 5.414)
ob_circle_009.rotation_euler = (1.571, -0.0, 0.0)
ob_circle_009.scale = (0.129, 0.129, 0.129)
ob_circle_009.lineart.crease_threshold = 0.0
ob_circle_008.location = (-0.1067, 0.04336, 5.703)
ob_circle_008.rotation_euler = (1.571, -0.0, 0.0)
ob_circle_008.scale = (0.3046, 0.1651, 0.3046)
ob_circle_008.lineart.crease_threshold = 0.0
ob_circle_007.location = (-0.1067, 1.636e-05, 5.703)
ob_circle_007.rotation_euler = (1.571, -0.0, 0.0)
ob_circle_007.scale = (0.3046, 0.1651, 0.3046)
ob_circle_007.lineart.crease_threshold = 0.0
ob_circle_006.location = (-0.1033, 1.642e-05, 5.313)
ob_circle_006.rotation_euler = (1.571, -0.0, 0.0)
ob_circle_006.scale = (0.3054, 0.3356, 0.3054)
ob_circle_006.lineart.crease_threshold = 0.0
ob_circle_003.location = (-0.1156, -0.07227, 3.754)
ob_circle_003.rotation_euler = (5.482e-09, 0.2809, 3.877e-08)
ob_circle_003.scale = (-0.8415, 0.0, 0.9926)
ob_circle_003.lineart.crease_threshold = 0.0
ob_circle_002.location = (-0.1668, -0.07227, 3.632)
ob_circle_002.rotation_euler = (3.357e-09, -0.2213, -3.022e-08)
ob_circle_002.scale = (0.8415, 0.0, 0.9926)
ob_circle_002.lineart.crease_threshold = 0.0

# ---- collection membership
col_collection_1.objects.link(ob_circle_005)
col_collection_1.objects.link(ob_circle_004)
col_collection_1.objects.link(ob_circle_001)
col_collection_1.objects.link(ob_circle)
col_collection_1.objects.link(ob_shirt)
col_collection_1.objects.link(ob_dress)
col_collection_10.objects.link(ob_circle_009)
col_collection_10.objects.link(ob_circle_008)
col_collection_10.objects.link(ob_circle_007)
col_collection_10.objects.link(ob_circle_006)
col_collection_10.objects.link(ob_circle_003)
col_collection_10.objects.link(ob_circle_002)

# ---- scene / render settings (as saved in the file)
scene.frame_start = 1; scene.frame_end = 250; scene.frame_set(1)
scene.render.engine = 'BLENDER_EEVEE_NEXT'
scene.render.resolution_percentage = 50
scene.render.dither_intensity = 0.0
scene.cycles.use_denoising = False
scene.cycles.samples = 128
scene.cycles.sampling_pattern = 'TABULATED_SOBOL'
scene.cycles.use_adaptive_sampling = False
scene.cycles.use_light_tree = False
scene.cycles.blur_glossy = 0.0
scene.cycles.sample_clamp_indirect = 0.0
scene.view_settings.view_transform = 'Standard'
bpy.context.view_layer.update()

# ---- added for rendering (the .blend has no active camera and no usable light): camera, sun
cam_auto = bpy.data.cameras.new('AutoCamera')
cam_auto.lens = 50.0
cam_auto.sensor_width = 36.0
cam_auto.clip_end = 1000.0
ob_auto_camera = bpy.data.objects.new('AutoCamera', cam_auto)
scene.collection.objects.link(ob_auto_camera)
ob_auto_camera.location = (5.68802, -6.7843, 7.41599)
ob_auto_camera.rotation_euler = (1.09748, -7.21219e-08, 0.694738)
scene.camera = ob_auto_camera
light_auto_sun = bpy.data.lights.new('AutoSun', 'SUN')
light_auto_sun.energy = 3.0
light_auto_sun.angle = 0.0523599
ob_auto_sun = bpy.data.objects.new('AutoSun', light_auto_sun)
scene.collection.objects.link(ob_auto_sun)
ob_auto_sun.rotation_euler = (0.872665, 0.174533, 0.523599)
bpy.context.view_layer.update()
